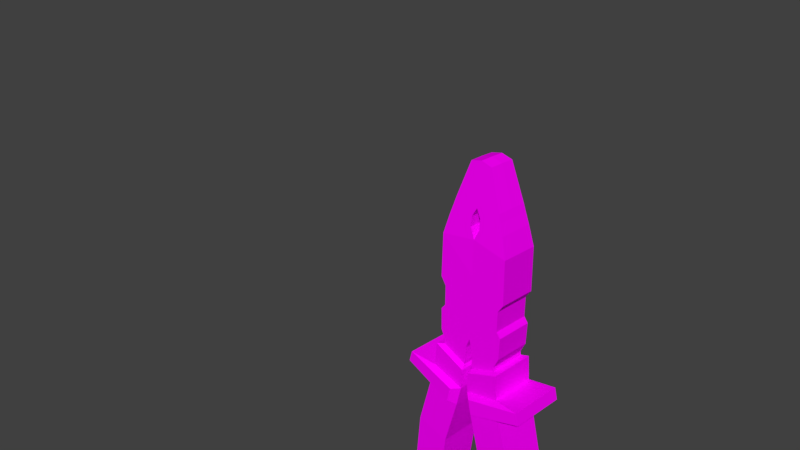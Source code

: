 # Source: Alicate.blend  (saved by Blender 2.79.0; exported with 4.5.12 LTS)
import bpy
from mathutils import Matrix  # noqa: F401  (used for matrix-valued properties, if any)

bpy.ops.wm.read_factory_settings(use_empty=True)
scene = bpy.context.scene
scene.name = 'Scene'

# ---- collections
col_collection_1 = bpy.data.collections.new('Collection 1'); scene.collection.children.link(col_collection_1)
col_collection_2 = bpy.data.collections.new('Collection 2'); scene.collection.children.link(col_collection_2)
col_collection_2.hide_render = True
col_collection_2.hide_viewport = True

# ---- images (referenced by path relative to the original .blend; pixels are not part of the script)
import os
ASSET_DIR = os.environ.get("B2B_ASSET_DIR", "")  # directory of the original .blend (textures are referenced by path, not embedded)
HERE = os.path.dirname(os.path.abspath(__file__))  # packed textures are extracted next to this script under _unpacked/

def load_image(name, relpath, width, height, colorspace="sRGB"):
    """Load a texture the original file referenced (path relative to the .blend, or extracted next to this script)."""
    p = next((c for c in (os.path.join(HERE, relpath), os.path.join(ASSET_DIR, relpath)) if relpath and os.path.exists(c)), "")
    if p:
        img = bpy.data.images.load(p, check_existing=True)
        img.name = name
    else:  # same state as the original file: an image datablock whose file is absent (Cycles renders it pink)
        img = bpy.data.images.new(name, width, height)
        img.source = "FILE"
        img.filepath = "//" + (relpath or name)
    img.colorspace_settings.name = colorspace
    return img
img_alicate_png = load_image('Alicate.png', 'Alicate.png', 1024, 1024, 'sRGB')

# ---- materials (node trees are filled in below, after node groups)
mat_material = bpy.data.materials.new('Material')
mat_material.alpha_threshold = 0.0
mat_material.roughness = 0.5
mat_material.line_color = (0.0, 0.0, 0.0, 1.0)

# ---- material node trees
mat_material.use_nodes = True; mat_material.node_tree.nodes.clear()
_N = mat_material.node_tree.nodes; _L = mat_material.node_tree.links
n0 = _N.new('ShaderNodeOutputMaterial'); n0.name = 'Material Output'; n0.location = (300, 300)
n1 = _N.new('ShaderNodeBsdfDiffuse'); n1.name = 'Diffuse BSDF'; n1.location = (10, 300)
n2 = _N.new('ShaderNodeTexImage'); n2.name = 'Image Texture'; n2.location = (-190, 355)
n2.width = 140
n2.image = img_alicate_png
n3 = _N.new('ShaderNodeMapping'); n3.name = 'Mapping'; n3.location = (-490, 384)
n4 = _N.new('ShaderNodeTexCoord'); n4.name = 'Texture Coordinate'; n4.location = (-690, 367)
_L.new(n1.outputs[0], n0.inputs[0])
_L.new(n2.outputs[0], n1.inputs[0])
_L.new(n3.outputs[0], n2.inputs[0])
_L.new(n4.outputs[2], n3.inputs[0])
n0.is_active_output = True

# ---- world
world_world = bpy.data.worlds.new('World'); scene.world = world_world
world_world.color = (0.05088, 0.05088, 0.05088)
world_world.use_sun_shadow = False
world_world.sun_shadow_jitter_overblur = 0.0
world_world.cycles.sampling_method = 'MANUAL'

# ---- cameras
cam_camera = bpy.data.cameras.new('Camera')
cam_camera.clip_end = 100.0
cam_camera.lens = 35.0
cam_camera.sensor_width = 32.0
cam_camera.sensor_height = 18.0
cam_camera.ortho_scale = 7.314
cam_camera.dof.focus_distance = 0.0

# ---- meshes
me_cube = bpy.data.meshes.new('Cube')
me_cube.from_pydata([(0.4577, -0.237, 0.3997), (0.4577, 0.0, 0.3997), (0.0, -0.237, 0.5811), (0.3899, 0.0, 0.2978), (0.3899, -0.237, 0.2978), (0.3899, 0.0, 0.04441), (0.3899, -0.237, 0.04441), (0.4435, 0.0, -0.02433), (0.4435, -0.237, -0.02434), (0.0, 0.0, -0.2389), (0.0, -0.237, -0.2389), (0.0, -0.237, 0.04441), (0.0, -0.237, 0.2978), (0.436, 0.0, -0.304), (0.436, -0.237, -0.304), (0.04566, 0.0, -0.3705), (0.04566, -0.237, -0.3705), (0.3722, -0.237, -0.4382), (0.3722, 0.0, -0.4382), (0.05456, 0.0, -0.5696), (0.05456, -0.237, -0.5696), (0.3807, -0.237, -0.4826), (0.3807, 0.0, -0.4826), (0.06307, 0.0, -0.6139), (0.06307, -0.237, -0.6139), (0.4549, -0.2916, -0.488), (0.4549, 0.0, -0.488), (0.04003, 0.0, -0.6596), (0.04003, -0.2916, -0.6596), (0.4821, -0.2916, -0.8023), (0.4821, 0.0, -0.8023), (0.04993, -0.2916, -0.9237), (0.5419, -0.2916, -1.076), (0.5419, 0.0, -1.076), (0.1081, 0.0, -1.191), (0.1081, -0.2916, -1.191), (0.7207, -0.2846, -1.742), (0.7207, 0.0, -1.742), (0.2827, 0.0, -1.841), (0.2827, -0.2846, -1.841), (0.799, -0.2675, -2.454), (0.799, 0.0, -2.454), (0.3553, 0.0, -2.477), (0.3553, -0.2675, -2.477), (0.7338, -0.2383, -3.268), (0.7338, 0.0, -3.268), (0.314, 0.0, -3.235), (0.314, -0.2383, -3.235), (0.7102, -0.2116, -3.806), (0.7102, 0.0, -3.806), (0.3083, 0.0, -3.806), (0.3083, -0.2116, -3.806), (0.7319, -0.1789, -4.299), (0.7319, 0.0, -4.299), (0.3817, 0.0, -4.334), (0.3817, -0.1789, -4.334), (0.6636, -0.1047, -4.446), (0.6636, 0.0, -4.446), (0.5229, 0.0, -4.46), (0.5229, -0.1047, -4.46), (0.4459, -0.237, 0.9509), (0.4459, 0.0, 0.9509), (0.0, 0.0, 1.029), (0.0, -0.2306, 1.029), (0.3768, -0.2168, 1.198), (0.3768, 0.0, 1.199), (0.06356, 0.0, 1.163), (0.06356, -0.2198, 1.162), (0.3326, -0.2059, 1.333), (0.3326, 0.0, 1.334), (0.05482, 0.0, 1.292), (0.05482, -0.2093, 1.29), (0.3032, -0.198, 1.429), (0.3032, 0.0, 1.431), (0.0, 0.0, 1.395), (0.0, -0.2009, 1.393), (0.1402, -0.1606, 1.888), (0.1402, 0.0, 1.892), (0.0, 0.0, 1.926), (0.0, -0.1578, 1.923), (0.8189, -0.3457, -0.7649), (0.8189, 0.0, -0.7649), (0.04993, 0.0, -0.9237), (0.1452, -0.3772, -0.9361), (0.8571, -0.3457, -0.9124), (0.8571, 0.0, -0.9124), (0.1885, -0.3772, -1.132)], [], [(4, 3, 1, 0), (3, 4, 6, 5), (8, 10, 16, 14), (5, 6, 8, 7), (6, 11, 10, 8), (2, 12, 4, 0), (6, 4, 12, 11), (7, 8, 14, 13), (10, 9, 15, 16), (20, 19, 23, 24), (14, 16, 20, 17), (13, 14, 17, 18), (16, 15, 19, 20), (21, 24, 28, 25), (17, 20, 24, 21), (18, 17, 21, 22), (28, 27, 82, 31), (22, 21, 25, 26), (24, 23, 27, 28), (35, 32, 84, 86), (25, 28, 31, 29), (26, 25, 29, 30), (32, 35, 39, 36), (31, 35, 86, 83), (31, 82, 34, 35), (39, 38, 42, 43), (33, 32, 36, 37), (35, 34, 38, 39), (40, 43, 47, 44), (36, 39, 43, 40), (37, 36, 40, 41), (44, 47, 51, 48), (41, 40, 44, 45), (43, 42, 46, 47), (51, 50, 54, 55), (45, 44, 48, 49), (47, 46, 50, 51), (52, 55, 59, 56), (48, 51, 55, 52), (49, 48, 52, 53), (57, 56, 59, 58), (53, 52, 56, 57), (55, 54, 58, 59), (63, 60, 64, 67), (2, 0, 60, 63), (66, 67, 71, 70), (62, 63, 67, 66), (60, 61, 65, 64), (71, 68, 72, 75), (64, 65, 69, 68), (67, 64, 68, 71), (70, 71, 75, 74), (68, 69, 73, 72), (78, 79, 76, 77), (72, 73, 77, 76), (75, 72, 76, 79), (1, 61, 60, 0), (80, 83, 86, 84), (81, 80, 84, 85), (32, 33, 85, 84), (29, 31, 83, 80), (30, 29, 80, 81)])
_uv = me_cube.uv_layers.new(name='UVMap')
_uv.uv.foreach_set('vector', [0.3795, 0.2756, 0.4583, 0.2756, 0.4583, 0.3163, 0.3795, 0.3163, 0.4583, 0.2756, 0.3795, 0.2756, 0.3795, 0.1913, 0.4583, 0.1913, 0.2637, 0.1982, 0.1011, 0.1841, 0.09763, 0.1375, 0.2284, 0.1125, 0.4583, 0.1913, 0.3795, 0.1913, 0.3795, 0.1623, 0.4583, 0.1623, 0.2552, 0.2257, 0.1345, 0.2717, 0.1011, 0.1841, 0.2637, 0.1982, 0.1978, 0.4379, 0.1644, 0.3502, 0.2851, 0.3042, 0.3181, 0.3277, 0.2552, 0.2257, 0.2851, 0.3042, 0.1644, 0.3502, 0.1345, 0.2717, 0.4583, 0.1623, 0.3795, 0.1623, 0.3795, 0.06925, 0.4583, 0.06925, 0.1011, 0.1841, 0.02535, 0.1938, 0.01904, 0.1502, 0.09763, 0.1375, 0.08295, 0.07263, 0.007284, 0.08563, 0.004805, 0.07118, 0.08065, 0.05817, 0.2284, 0.1125, 0.09763, 0.1375, 0.08295, 0.07263, 0.1942, 0.07928, 0.4583, 0.06925, 0.3795, 0.06925, 0.3795, 0.01982, 0.4583, 0.01982, 0.09763, 0.1375, 0.01904, 0.1502, 0.007284, 0.08563, 0.08295, 0.07263, 0.9261, 0.247, 0.9172, 0.3137, 0.9037, 0.3196, 0.9154, 0.2324, 0.1942, 0.07928, 0.08295, 0.07263, 0.08065, 0.05817, 0.1921, 0.06447, 0.4583, 0.01982, 0.3795, 0.01982, 0.3795, 0.004805, 0.4583, 0.004805, 0.6599, 0.004805, 0.7327, 0.006788, 0.7309, 0.0728, 0.6581, 0.07081, 0.9726, 0.247, 0.9261, 0.247, 0.9154, 0.2324, 0.9726, 0.2324, 0.9172, 0.3137, 0.9609, 0.3292, 0.9576, 0.3387, 0.9037, 0.3196, 0.7503, 0.04603, 0.838, 0.05243, 0.9048, 0.07434, 0.7671, 0.06554, 0.9154, 0.2324, 0.8315, 0.2059, 0.829, 0.1542, 0.9154, 0.1706, 0.9726, 0.2324, 0.9154, 0.2324, 0.9154, 0.1706, 0.9726, 0.1706, 0.5432, 0.136, 0.6562, 0.1392, 0.6531, 0.3108, 0.5395, 0.308, 0.7444, 0.112, 0.7423, 0.05845, 0.7671, 0.06554, 0.7685, 0.1048, 0.6581, 0.07081, 0.7309, 0.0728, 0.729, 0.1412, 0.6562, 0.1392, 0.6531, 0.3108, 0.7251, 0.3114, 0.7254, 0.4737, 0.6573, 0.4754, 0.4679, 0.1357, 0.5432, 0.136, 0.5395, 0.308, 0.4684, 0.3111, 0.6562, 0.1392, 0.729, 0.1412, 0.7251, 0.3114, 0.6531, 0.3108, 0.548, 0.4805, 0.6573, 0.4754, 0.674, 0.6644, 0.5721, 0.6779, 0.5395, 0.308, 0.6531, 0.3108, 0.6573, 0.4754, 0.548, 0.4805, 0.4684, 0.3111, 0.5395, 0.308, 0.548, 0.4805, 0.4832, 0.4883, 0.5721, 0.6779, 0.674, 0.6644, 0.682, 0.7997, 0.5889, 0.8087, 0.4832, 0.4883, 0.548, 0.4805, 0.5721, 0.6779, 0.5142, 0.6873, 0.6573, 0.4754, 0.7254, 0.4737, 0.7327, 0.6632, 0.674, 0.6644, 0.682, 0.7997, 0.7319, 0.8019, 0.7214, 0.9279, 0.6791, 0.9243, 0.5142, 0.6873, 0.5721, 0.6779, 0.5889, 0.8087, 0.5369, 0.8188, 0.674, 0.6644, 0.7327, 0.6632, 0.7319, 0.8019, 0.682, 0.7997, 0.5994, 0.9153, 0.6791, 0.9243, 0.6403, 0.9607, 0.6059, 0.9527, 0.5889, 0.8087, 0.682, 0.7997, 0.6791, 0.9243, 0.5994, 0.9153, 0.5369, 0.8188, 0.5889, 0.8087, 0.5994, 0.9153, 0.5643, 0.9314, 0.5839, 0.9654, 0.6059, 0.9527, 0.6231, 0.9825, 0.601, 0.9952, 0.5643, 0.9314, 0.5994, 0.9153, 0.6059, 0.9527, 0.5839, 0.9654, 0.6791, 0.9243, 0.7214, 0.9279, 0.7176, 0.9725, 0.6929, 0.9704, 0.2506, 0.5765, 0.3795, 0.4997, 0.3866, 0.5843, 0.2862, 0.6103, 0.1978, 0.4379, 0.3181, 0.3277, 0.3795, 0.4997, 0.2506, 0.5765, 0.9444, 0.5638, 0.7518, 0.5644, 0.761, 0.4515, 0.9444, 0.4505, 0.9444, 0.6934, 0.7423, 0.6936, 0.7518, 0.5644, 0.9444, 0.5638, 0.3795, 0.4997, 0.4583, 0.4997, 0.458, 0.5853, 0.3866, 0.5843, 0.2989, 0.651, 0.3894, 0.6308, 0.3917, 0.6641, 0.2944, 0.6894, 0.3866, 0.5843, 0.458, 0.5853, 0.4574, 0.6322, 0.3894, 0.6308, 0.2862, 0.6103, 0.3866, 0.5843, 0.3894, 0.6308, 0.2989, 0.651, 0.9444, 0.4505, 0.761, 0.4515, 0.7683, 0.3495, 0.9443, 0.3483, 0.3894, 0.6308, 0.4574, 0.6322, 0.4568, 0.6659, 0.3917, 0.6641, 0.4498, 0.8748, 0.3977, 0.8722, 0.3989, 0.8246, 0.4519, 0.8272, 0.3917, 0.6641, 0.4568, 0.6659, 0.4519, 0.8272, 0.3989, 0.8246, 0.2944, 0.6894, 0.3917, 0.6641, 0.3989, 0.8246, 0.3601, 0.8525, 0.4583, 0.3163, 0.4583, 0.4997, 0.3795, 0.4997, 0.3795, 0.3163, 0.9048, 0.1042, 0.7685, 0.1048, 0.7671, 0.06554, 0.9048, 0.07434, 0.9726, 0.1042, 0.9048, 0.1042, 0.9048, 0.07434, 0.9726, 0.07434, 0.9154, 0.004805, 0.9726, 0.004805, 0.9726, 0.07434, 0.9048, 0.07434, 0.8397, 0.1208, 0.7518, 0.1236, 0.7685, 0.1048, 0.9048, 0.1042, 0.9726, 0.1706, 0.9154, 0.1706, 0.9048, 0.1042, 0.9726, 0.1042])
me_cube.materials.append(mat_material)
me_cube.use_remesh_preserve_volume = False
me_cube.use_remesh_preserve_attributes = False
me_cube.use_mirror_vertex_groups = False
me_cube.update()
me_cube_001 = bpy.data.meshes.new('Cube.001')
me_cube_001.from_pydata([(0.4577, -0.237, 0.4006), (0.4577, 0.0, 0.4006), (0.0, -0.237, 0.582), (0.3899, 0.0, 0.2987), (0.3899, -0.237, 0.2987), (0.3899, 0.0, 0.04533), (0.3899, -0.237, 0.04533), (0.4435, 0.0, -0.02342), (0.4435, -0.237, -0.02342), (0.0, 0.0, -0.238), (0.0, -0.237, -0.238), (0.0, -0.237, 0.04533), (0.0, -0.237, 0.2987), (0.436, 0.0, -0.3031), (0.436, -0.237, -0.3031), (0.04566, 0.0, -0.3696), (0.04566, -0.237, -0.3696), (0.3722, -0.237, -0.4373), (0.3722, 0.0, -0.4373), (0.05456, 0.0, -0.5687), (0.05456, -0.237, -0.5687), (0.3807, -0.237, -0.4816), (0.3807, 0.0, -0.4816), (0.06307, 0.0, -0.613), (0.06307, -0.237, -0.613), (0.4549, -0.2916, -0.4871), (0.4549, 0.0, -0.4871), (0.04003, 0.0, -0.6587), (0.04003, -0.2916, -0.6587), (0.4821, -0.2916, -0.8014), (0.4821, 0.0, -0.8014), (0.04993, 0.0, -0.9228), (0.04993, -0.2916, -0.9228), (0.5419, -0.2916, -1.075), (0.5419, 0.0, -1.075), (0.1081, 0.0, -1.19), (0.1081, -0.2916, -1.19), (0.7207, -0.2846, -1.741), (0.7207, 0.0, -1.741), (0.2827, 0.0, -1.84), (0.2827, -0.2846, -1.84), (0.799, -0.2675, -2.453), (0.799, 0.0, -2.453), (0.3553, 0.0, -2.476), (0.3553, -0.2675, -2.476), (0.7338, -0.2383, -3.267), (0.7338, 0.0, -3.267), (0.314, 0.0, -3.234), (0.314, -0.2383, -3.234), (0.7102, -0.2116, -3.805), (0.7102, 0.0, -3.805), (0.3083, 0.0, -3.805), (0.3083, -0.2116, -3.805), (0.7319, -0.1789, -4.298), (0.7319, 0.0, -4.298), (0.3817, 0.0, -4.333), (0.3817, -0.1789, -4.333), (0.6636, -0.1047, -4.445), (0.6636, 0.0, -4.445), (0.5229, 0.0, -4.459), (0.5229, -0.1047, -4.459), (0.4459, -0.237, 0.9518), (0.4459, 0.0, 0.9518), (0.0, 0.0, 1.03), (0.0, -0.2306, 1.03), (0.3768, -0.2168, 1.199), (0.3768, 0.0, 1.2), (0.06356, 0.0, 1.164), (0.06356, -0.2198, 1.163), (0.3326, -0.2059, 1.334), (0.3326, 0.0, 1.335), (0.05482, 0.0, 1.293), (0.05482, -0.2093, 1.291), (0.3032, -0.198, 1.43), (0.3032, 0.0, 1.432), (0.0, 0.0, 1.396), (0.0, -0.2009, 1.394), (0.1402, -0.1606, 1.889), (0.1402, 0.0, 1.892), (0.0, 0.0, 1.927), (0.0, -0.1578, 1.924), (0.8189, -0.2787, -0.764), (0.8587, 0.0, -0.764), (0.04993, 0.0, -0.9228), (0.1452, -0.3772, -0.9352), (0.8571, -0.2787, -0.9115), (0.8968, 0.0, -0.9115), (0.1081, 0.0, -1.19), (0.1885, -0.3772, -1.131), (0.1169, -0.2913, -1.223), (0.5509, -0.2913, -1.108), (0.5509, 0.0, -1.108), (0.1169, 0.0, -1.223), (0.04954, 0.0, -0.9124), (0.04954, -0.2916, -0.9124), (0.481, 0.0, -0.7889), (0.481, -0.2916, -0.7889), (0.3899, -0.2105, 0.2987), (0.3899, -0.2105, 0.04533), (0.0, -0.2105, -0.238), (0.4577, -0.2105, 0.4006), (0.4435, -0.2105, -0.02342), (0.436, -0.2105, -0.3031), (0.04566, -0.2105, -0.3696), (0.3722, -0.2105, -0.4373), (0.05456, -0.2105, -0.5687), (0.3807, -0.2105, -0.4816), (0.06307, -0.2105, -0.613), (0.4549, -0.259, -0.4871), (0.04003, -0.259, -0.6587), (0.4821, -0.259, -0.8014), (0.04993, -0.259, -0.9228), (0.5419, -0.259, -1.075), (0.1081, -0.259, -1.19), (0.06203, 0.0, -0.6076), (0.06486, -0.237, -0.5545), (0.3754, -0.2105, -0.4306), (0.05412, -0.2105, -0.5588), (0.3754, -0.237, -0.4306), (0.05412, -0.237, -0.5588), (0.05412, 0.0, -0.5588), (0.3754, 0.0, -0.4306), (0.05458, -0.2916, -0.6699), (0.4566, -0.259, -0.5071), (0.04066, -0.259, -0.6755), (0.4566, 0.0, -0.5071), (0.4459, -0.2105, 0.9518), (0.3768, -0.1926, 1.199), (0.3326, -0.1829, 1.334), (0.3032, -0.1759, 1.43), (0.1402, -0.1427, 1.89), (0.0, -0.1402, 1.924), (0.8189, -0.2401, -0.764), (0.8571, -0.2401, -0.9115), (0.04066, 0.0, -0.6755), (0.04066, -0.2916, -0.6755), (0.481, -0.259, -0.7889), (0.04954, -0.259, -0.9124), (0.146, 0.0, 1.876), (0.0, -0.1593, 1.905), (0.146, -0.1619, 1.873), (0.146, -0.1438, 1.873), (0.4422, -0.2359, 0.9652), (0.003457, -0.23, 1.037), (0.003457, 0.0, 1.037), (0.4422, 0.0, 0.9653), (0.4422, -0.2095, 0.9652), (0.305, -0.1985, 1.424), (0.003361, -0.2015, 1.388), (0.003361, 0.0, 1.389), (0.305, 0.0, 1.426), (0.305, -0.1763, 1.425), (0.05529, -0.2099, 1.285), (0.05529, 0.0, 1.286), (0.335, 0.0, 1.328), (0.335, -0.2065, 1.326), (0.335, -0.1834, 1.327), (0.06328, 0.0, 1.168), (0.3753, -0.2165, 1.203), (0.06328, -0.2194, 1.167), (0.3753, 0.0, 1.204), (0.3753, -0.1923, 1.204), (0.01531, -0.237, 0.576), (0.01483, -0.237, -0.2308), (0.01304, -0.237, 0.04533), (0.01304, -0.237, 0.2987), (0.05872, -0.237, -0.3674), (0.06518, -0.237, -0.5643), (0.07369, -0.237, -0.6086), (0.05391, -0.2916, -0.6529), (0.06438, -0.2916, -0.9188), (0.1226, -0.2916, -1.186), (0.07266, -0.237, -0.6032), (0.06203, -0.2105, -0.6076), (0.3797, -0.2105, -0.4763), (0.3797, -0.237, -0.4763), (0.3797, 0.0, -0.4763), (0.01491, -0.2308, 1.027), (0.07403, -0.2197, 1.164), (0.06412, -0.2092, 1.293), (0.01014, -0.2008, 1.395), (0.004689, 0.0, 1.926), (0.004689, -0.1579, 1.923), (0.1677, -0.3761, -0.9294), (0.2109, -0.3761, -1.124), (0.4566, -0.2916, -0.5071), (0.06397, -0.2916, -0.9082), (0.004689, -0.1403, 1.923), (0.06203, -0.237, -0.6076), (0.004883, -0.1594, 1.904), (0.01813, -0.2302, 1.035), (0.01345, -0.2014, 1.389), (0.06464, -0.2097, 1.286), (0.07371, -0.2193, 1.168), (0.3899, 0.0, 0.288), (0.3899, -0.237, 0.288), (0.0, -0.237, 0.288), (0.3899, -0.2105, 0.288), (0.01304, -0.237, 0.288), (0.3899, 0.0, 0.0596), (0.3899, -0.2105, 0.0596), (0.01304, -0.237, 0.0596), (0.3899, -0.237, 0.0596), (0.0, -0.237, 0.0596), (0.4573, 0.0, 0.4222), (0.4573, -0.237, 0.4222), (0.0, -0.2367, 0.5996), (0.4573, -0.2105, 0.4222), (0.01529, -0.2367, 0.5936), (0.4461, 0.0, 0.9432), (0.0, -0.2307, 1.023), (0.01492, -0.2309, 1.02), (0.4461, -0.237, 0.9432), (0.4461, -0.2105, 0.9432), (0.2906, 0.0, 1.468), (0.2906, -0.1951, 1.466), (0.0, -0.1976, 1.435), (0.2906, -0.1733, 1.466), (0.009718, -0.1975, 1.436), (0.44, 0.0, -0.01896), (0.44, -0.237, -0.01896), (0.0, -0.237, -0.2196), (0.44, -0.2105, -0.01896), (0.01472, -0.237, -0.2129), (0.004952, -0.237, -0.2523), (0.4427, -0.237, -0.05375), (0.4427, 0.0, -0.05375), (0.004952, 0.0, -0.2523), (0.004952, -0.2105, -0.2523), (0.4427, -0.2105, -0.05375), (0.01959, -0.237, -0.2456), (0.04632, 0.0, -0.3845), (0.4313, -0.237, -0.3131), (0.4313, 0.0, -0.3131), (0.0592, -0.237, -0.3821), (0.4313, -0.2105, -0.3131), (0.04632, -0.2105, -0.3845), (0.04632, -0.237, -0.3845), (0.07903, 0.0, -1.057), (0.07903, -0.2916, -1.057), (0.8778, 0.0, -0.8377), (0.07903, 0.0, -1.057), (0.1669, -0.3772, -1.033), (0.838, -0.2787, -0.8377), (0.838, -0.2401, -0.8377), (0.07903, -0.259, -1.057), (0.1893, -0.3761, -1.026)], [], [(97, 3, 1, 100), (200, 202, 6, 98), (230, 224, 16, 166), (222, 220, 8, 101), (223, 221, 10, 163), (162, 165, 4, 0), (198, 165, 12, 196), (229, 225, 14, 102), (228, 227, 15, 103), (173, 114, 23, 107), (115, 119, 20, 167), (116, 118, 17, 104), (117, 120, 19, 105), (168, 24, 28, 169), (172, 188, 24, 168), (174, 175, 21, 106), (137, 93, 31, 111), (106, 21, 25, 108), (107, 23, 27, 109), (171, 33, 85, 184), (186, 94, 32, 170), (136, 96, 29, 110), (56, 55, 59, 60), (239, 36, 88, 242), (245, 238, 35, 113), (58, 57, 60, 59), (40, 39, 43, 44), (91, 90, 37, 38), (90, 89, 40, 37), (41, 44, 48, 45), (89, 92, 39, 40), (37, 40, 44, 41), (38, 37, 41, 42), (42, 41, 45, 46), (44, 43, 47, 48), (52, 51, 55, 56), (46, 45, 49, 50), (45, 48, 52, 49), (53, 56, 60, 57), (48, 47, 51, 52), (49, 52, 56, 53), (50, 49, 53, 54), (54, 53, 57, 58), (190, 142, 65, 178), (211, 212, 61, 177), (153, 152, 72, 71), (144, 143, 68, 67), (146, 145, 66, 127), (191, 147, 73, 180), (156, 154, 70, 128), (192, 155, 69, 179), (149, 148, 76, 75), (151, 150, 74, 129), (187, 182, 77, 130), (141, 138, 78, 130), (189, 140, 77, 182), (213, 126, 61, 212), (246, 242, 88, 184), (244, 243, 85, 133), (112, 34, 86, 133), (238, 31, 83, 241), (170, 32, 84, 183), (110, 29, 81, 132), (113, 35, 92, 89), (112, 33, 90), (171, 36, 89), (123, 185, 96, 136), (122, 135, 94, 186), (124, 134, 93, 137), (135, 124, 137, 94), (125, 123, 136, 95), (34, 112, 90, 91), (36, 113, 89), (30, 110, 132, 82), (33, 112, 133, 85), (240, 244, 133, 86), (209, 62, 126, 213), (140, 141, 130, 77), (181, 187, 130, 78), (147, 151, 129, 73), (155, 156, 128, 69), (142, 146, 127, 65), (20, 105, 173, 188), (17, 167, 172, 175), (26, 108, 123, 125), (234, 237, 119, 115), (235, 232, 118, 116), (236, 231, 120, 117), (237, 236, 117, 119), (233, 235, 116, 121), (232, 234, 115, 118), (108, 25, 185, 123), (169, 28, 135, 122), (109, 27, 134, 124), (28, 109, 124, 135), (239, 245, 113, 36), (95, 136, 110, 30), (24, 107, 109, 28), (22, 106, 108, 26), (94, 137, 111, 32), (176, 174, 106, 22), (119, 117, 105, 20), (121, 116, 104, 18), (188, 173, 107, 24), (224, 228, 103, 16), (226, 229, 102, 13), (219, 222, 101, 7), (199, 200, 98, 5), (4, 97, 100, 0), (215, 217, 141, 140), (218, 215, 140, 189), (217, 214, 138, 141), (61, 126, 146, 142), (126, 62, 145, 146), (63, 64, 143, 144), (177, 61, 142, 190), (69, 128, 151, 147), (128, 70, 150, 151), (71, 72, 148, 149), (179, 69, 147, 191), (158, 161, 156, 155), (193, 158, 155, 192), (161, 160, 154, 156), (157, 159, 152, 153), (67, 68, 159, 157), (127, 66, 160, 161), (178, 65, 158, 193), (65, 127, 161, 158), (68, 178, 193, 159), (159, 193, 192, 152), (72, 179, 191, 148), (64, 177, 190, 143), (216, 218, 189, 139), (79, 131, 187, 181), (185, 122, 186, 96), (33, 171, 89, 90), (29, 170, 183, 81), (243, 246, 184, 85), (139, 189, 182, 80), (131, 80, 182, 187), (152, 192, 179, 72), (148, 191, 180, 76), (210, 211, 177, 64), (143, 190, 178, 68), (105, 19, 114, 173), (167, 20, 188, 172), (104, 17, 175, 174), (18, 104, 174, 176), (96, 186, 170, 29), (36, 171, 184, 88), (175, 172, 168, 21), (21, 168, 169, 25), (118, 115, 167, 17), (195, 4, 165, 198), (2, 12, 165, 162), (220, 223, 163, 8), (225, 230, 166, 14), (202, 195, 198, 201), (3, 97, 197, 194), (201, 198, 196, 203), (97, 4, 195, 197), (164, 201, 203, 11), (6, 202, 201, 164), (194, 197, 200, 199), (197, 195, 202, 200), (2, 162, 208, 206), (1, 204, 207, 100), (100, 207, 205, 0), (162, 0, 205, 208), (25, 169, 122, 185), (206, 208, 211, 210), (204, 209, 213, 207), (207, 213, 212, 205), (208, 205, 212, 211), (76, 180, 218, 216), (129, 74, 214, 217), (180, 73, 215, 218), (73, 129, 217, 215), (6, 164, 223, 220), (5, 98, 222, 219), (164, 11, 221, 223), (98, 6, 220, 222), (8, 163, 230, 225), (7, 101, 229, 226), (10, 99, 228, 224), (99, 9, 227, 228), (101, 8, 225, 229), (163, 10, 224, 230), (14, 166, 234, 232), (13, 102, 235, 233), (16, 103, 236, 237), (103, 15, 231, 236), (102, 14, 232, 235), (166, 16, 237, 234), (81, 183, 246, 243), (32, 111, 245, 239), (82, 132, 244, 240), (35, 238, 241, 87), (132, 81, 243, 244), (183, 84, 242, 246), (111, 31, 238, 245), (32, 239, 242, 84)])
me_cube_001.polygons.foreach_set('use_smooth', [True] * 202)
_uv = me_cube_001.uv_layers.new(name='UVMap')
_uv.uv.foreach_set('vector', [0.6237, 0.3547, 0.646, 0.3584, 0.6422, 0.3815, 0.6198, 0.3778, 0.6297, 0.3188, 0.6073, 0.3151, 0.6093, 0.3031, 0.6317, 0.3069, 0.4952, 0.2646, 0.4533, 0.2592, 0.4545, 0.2458, 0.4928, 0.2449, 0.6331, 0.2986, 0.6107, 0.2949, 0.6121, 0.2867, 0.6344, 0.2904, 0.4983, 0.3012, 0.4574, 0.299, 0.4521, 0.2726, 0.4975, 0.2843, 0.5222, 0.4002, 0.5086, 0.3655, 0.5451, 0.3582, 0.5615, 0.3747, 0.5039, 0.3418, 0.5086, 0.3655, 0.4722, 0.3728, 0.4675, 0.3492, 0.6389, 0.264, 0.6165, 0.2603, 0.6209, 0.2339, 0.6433, 0.2376, 0.4309, 0.2587, 0.4084, 0.2582, 0.4087, 0.2456, 0.4316, 0.2457, 0.4303, 0.2035, 0.4082, 0.2036, 0.4082, 0.1994, 0.4303, 0.1993, 0.4882, 0.2298, 0.4534, 0.2267, 0.4524, 0.2076, 0.4836, 0.2148, 0.6456, 0.2236, 0.6233, 0.2198, 0.6256, 0.2058, 0.648, 0.2096, 0.431, 0.2267, 0.4085, 0.2267, 0.4082, 0.2078, 0.4303, 0.2077, 0.1764, 0.9425, 0.172, 0.9753, 0.1588, 0.9811, 0.1645, 0.9382, 0.4837, 0.2105, 0.4524, 0.2034, 0.4524, 0.1992, 0.4837, 0.2063, 0.6487, 0.2053, 0.6263, 0.2016, 0.627, 0.1973, 0.6494, 0.201, 0.299, 0.7736, 0.2713, 0.7736, 0.2713, 0.7484, 0.299, 0.7484, 0.2036, 0.9097, 0.1808, 0.9097, 0.1703, 0.8954, 0.1984, 0.8954, 0.1935, 0.983, 0.215, 0.9906, 0.2117, 0.9999, 0.1853, 0.9905, 0.05103, 0.7154, 0.09415, 0.7185, 0.1599, 0.74, 0.09216, 0.7357, 0.1284, 0.8545, 0.08658, 0.844, 0.08533, 0.8185, 0.1278, 0.8266, 0.1984, 0.865, 0.1703, 0.865, 0.1703, 0.8346, 0.1984, 0.8346, 0.3053, 0.09181, 0.2713, 0.09181, 0.2713, 0.05584, 0.2912, 0.05584, 0.001112, 0.7508, 0.0001101, 0.7244, 0.02447, 0.7314, 0.02515, 0.7507, 0.299, 0.7224, 0.2713, 0.7224, 0.2713, 0.6963, 0.299, 0.6963, 0.214, 0.02459, 0.1958, 0.03057, 0.1878, 0.006085, 0.2059, 0.0001101, 0.3254, 0.5683, 0.2713, 0.5683, 0.2713, 0.4465, 0.3222, 0.4465, 0.2264, 0.6052, 0.1709, 0.6052, 0.1716, 0.5388, 0.2264, 0.5388, 0.1709, 0.6052, 0.08451, 0.6062, 0.08521, 0.5414, 0.1716, 0.5388, 0.1749, 0.4009, 0.09055, 0.3866, 0.09949, 0.2406, 0.1805, 0.2435, 0.2987, 0.6323, 0.2713, 0.6323, 0.2713, 0.5683, 0.3254, 0.5683, 0.1716, 0.5388, 0.08597, 0.5271, 0.08941, 0.4038, 0.1749, 0.4009, 0.2264, 0.5388, 0.1716, 0.5388, 0.1749, 0.4009, 0.2264, 0.4009, 0.2264, 0.4009, 0.1749, 0.4009, 0.1805, 0.2435, 0.2264, 0.2435, 0.3222, 0.4465, 0.2713, 0.4465, 0.2713, 0.3021, 0.3166, 0.3021, 0.3115, 0.1933, 0.2713, 0.1933, 0.2713, 0.09181, 0.3053, 0.09181, 0.2264, 0.2435, 0.1805, 0.2435, 0.1857, 0.1399, 0.2264, 0.1399, 0.1805, 0.2435, 0.09945, 0.2424, 0.1086, 0.1326, 0.1857, 0.1399, 0.1949, 0.05907, 0.1379, 0.04018, 0.1719, 0.01946, 0.1958, 0.03057, 0.3166, 0.3021, 0.2713, 0.3021, 0.2713, 0.1933, 0.3115, 0.1933, 0.1857, 0.1399, 0.1148, 0.1321, 0.1379, 0.04018, 0.1949, 0.05907, 0.2264, 0.1399, 0.1857, 0.1399, 0.1949, 0.05907, 0.2232, 0.05258, 0.2232, 0.05258, 0.1949, 0.05907, 0.1958, 0.03057, 0.214, 0.02459, 0.5431, 0.5116, 0.578, 0.5024, 0.576, 0.5268, 0.5463, 0.5294, 0.5354, 0.4704, 0.5754, 0.4522, 0.58, 0.4781, 0.5398, 0.4938, 0.4014, 0.5554, 0.4423, 0.5556, 0.4411, 0.5679, 0.4013, 0.5677, 0.4017, 0.529, 0.4446, 0.5293, 0.4434, 0.5434, 0.4015, 0.5431, 0.5993, 0.5062, 0.6206, 0.5099, 0.6164, 0.5341, 0.5962, 0.5305, 0.5445, 0.565, 0.5722, 0.563, 0.5713, 0.5725, 0.5425, 0.5751, 0.5943, 0.5438, 0.614, 0.5474, 0.6116, 0.5607, 0.5924, 0.5571, 0.5464, 0.5421, 0.5746, 0.5401, 0.5732, 0.5534, 0.5466, 0.5549, 0.4012, 0.5788, 0.4402, 0.5789, 0.4393, 0.59, 0.4011, 0.5899, 0.5911, 0.5666, 0.6099, 0.5702, 0.6081, 0.5797, 0.5897, 0.5761, 0.5723, 0.681, 0.5576, 0.6777, 0.5602, 0.6643, 0.5751, 0.6675, 0.5824, 0.6218, 0.599, 0.6253, 0.59, 0.6708, 0.5751, 0.6675, 0.5452, 0.6227, 0.5657, 0.6184, 0.5602, 0.6643, 0.5478, 0.6704, 0.6067, 0.4558, 0.6024, 0.4818, 0.58, 0.4781, 0.5844, 0.4521, 0.0925, 0.7527, 0.02515, 0.7507, 0.02447, 0.7314, 0.09216, 0.7357, 0.1931, 0.7547, 0.1599, 0.7547, 0.1599, 0.74, 0.1931, 0.74, 0.1984, 0.6717, 0.2264, 0.6717, 0.2264, 0.74, 0.1931, 0.74, 0.2713, 0.7224, 0.2713, 0.7484, 0.2704, 0.7484, 0.2704, 0.7224, 0.05261, 0.7871, 0.009402, 0.7885, 0.02584, 0.77, 0.09285, 0.7697, 0.1984, 0.8346, 0.1703, 0.8346, 0.1599, 0.7694, 0.1931, 0.7694, 0.299, 0.6963, 0.2713, 0.6963, 0.2713, 0.6323, 0.2987, 0.6323, 0.1984, 0.6717, 0.1703, 0.6717, 0.1987, 0.6052, 0.127, 0.6713, 0.08382, 0.6709, 0.1277, 0.6057, 0.1984, 0.8802, 0.1703, 0.8802, 0.1703, 0.865, 0.1984, 0.865, 0.1287, 0.8684, 0.0872, 0.8567, 0.08658, 0.844, 0.1284, 0.8545, 0.299, 0.7862, 0.2713, 0.7862, 0.2713, 0.7736, 0.299, 0.7736, 0.3268, 0.7862, 0.299, 0.7862, 0.299, 0.7736, 0.3268, 0.7736, 0.2264, 0.8802, 0.1984, 0.8802, 0.1984, 0.865, 0.2264, 0.865, 0.2264, 0.6717, 0.1984, 0.6717, 0.1987, 0.6052, 0.2264, 0.6052, 0.3268, 0.6963, 0.299, 0.6963, 0.3261, 0.6323, 0.2264, 0.8346, 0.1984, 0.8346, 0.1931, 0.7694, 0.2264, 0.7694, 0.1703, 0.6717, 0.1984, 0.6717, 0.1931, 0.74, 0.1599, 0.74, 0.2264, 0.7547, 0.1931, 0.7547, 0.1931, 0.74, 0.2264, 0.74, 0.6291, 0.4596, 0.6247, 0.4856, 0.6024, 0.4818, 0.6067, 0.4558, 0.5657, 0.6184, 0.5824, 0.6218, 0.5751, 0.6675, 0.5602, 0.6643, 0.5871, 0.6842, 0.5723, 0.681, 0.5751, 0.6675, 0.59, 0.6708, 0.5722, 0.563, 0.5911, 0.5666, 0.5897, 0.5761, 0.5713, 0.5725, 0.5746, 0.5401, 0.5943, 0.5438, 0.5924, 0.5571, 0.5732, 0.5534, 0.578, 0.5024, 0.5993, 0.5062, 0.5962, 0.5305, 0.576, 0.5268, 0.4524, 0.2076, 0.4303, 0.2077, 0.4303, 0.2035, 0.4524, 0.2034, 0.5149, 0.222, 0.4836, 0.2148, 0.4837, 0.2105, 0.515, 0.2177, 0.2264, 0.8954, 0.1984, 0.8954, 0.1984, 0.8802, 0.2264, 0.8802, 0.4905, 0.2374, 0.454, 0.2362, 0.4534, 0.2267, 0.4882, 0.2298, 0.6445, 0.2306, 0.6221, 0.2269, 0.6233, 0.2198, 0.6456, 0.2236, 0.4313, 0.2362, 0.4086, 0.2361, 0.4085, 0.2267, 0.431, 0.2267, 0.454, 0.2362, 0.4313, 0.2362, 0.431, 0.2267, 0.4534, 0.2267, 0.6668, 0.2343, 0.6445, 0.2306, 0.6456, 0.2236, 0.668, 0.2273, 0.527, 0.2385, 0.4905, 0.2374, 0.4882, 0.2298, 0.523, 0.233, 0.1984, 0.8954, 0.1703, 0.8954, 0.1703, 0.8802, 0.1984, 0.8802, 0.129, 0.8824, 0.08782, 0.8694, 0.0872, 0.8567, 0.1287, 0.8684, 0.299, 0.7987, 0.2713, 0.7987, 0.2713, 0.7862, 0.299, 0.7862, 0.3268, 0.7987, 0.299, 0.7987, 0.299, 0.7862, 0.3268, 0.7862, 0.3268, 0.7224, 0.299, 0.7224, 0.299, 0.6963, 0.3268, 0.6963, 0.2264, 0.865, 0.1984, 0.865, 0.1984, 0.8346, 0.2264, 0.8346, 0.172, 0.9753, 0.1935, 0.983, 0.1853, 0.9905, 0.1588, 0.9811, 0.2264, 0.9097, 0.2036, 0.9097, 0.1984, 0.8954, 0.2264, 0.8954, 0.3268, 0.7736, 0.299, 0.7736, 0.299, 0.7484, 0.3268, 0.7484, 0.6711, 0.2091, 0.6487, 0.2053, 0.6494, 0.201, 0.6718, 0.2048, 0.4534, 0.2267, 0.431, 0.2267, 0.4303, 0.2077, 0.4524, 0.2076, 0.668, 0.2273, 0.6456, 0.2236, 0.648, 0.2096, 0.6703, 0.2133, 0.4524, 0.2034, 0.4303, 0.2035, 0.4303, 0.1993, 0.4524, 0.1992, 0.4533, 0.2592, 0.4309, 0.2587, 0.4316, 0.2457, 0.4545, 0.2458, 0.6612, 0.2678, 0.6389, 0.264, 0.6433, 0.2376, 0.6656, 0.2414, 0.6554, 0.3024, 0.6331, 0.2986, 0.6344, 0.2904, 0.6568, 0.2942, 0.652, 0.3226, 0.6297, 0.3188, 0.6317, 0.3069, 0.654, 0.3106, 0.6013, 0.3509, 0.6237, 0.3547, 0.6198, 0.3778, 0.5974, 0.374, 0.5685, 0.5955, 0.586, 0.599, 0.5824, 0.6218, 0.5657, 0.6184, 0.5439, 0.5989, 0.5685, 0.5955, 0.5657, 0.6184, 0.5452, 0.6227, 0.586, 0.599, 0.6036, 0.6025, 0.599, 0.6253, 0.5824, 0.6218, 0.58, 0.4781, 0.6024, 0.4818, 0.5993, 0.5062, 0.578, 0.5024, 0.6024, 0.4818, 0.6247, 0.4856, 0.6206, 0.5099, 0.5993, 0.5062, 0.4018, 0.5149, 0.4457, 0.5153, 0.4446, 0.5293, 0.4017, 0.529, 0.5398, 0.4938, 0.58, 0.4781, 0.578, 0.5024, 0.5431, 0.5116, 0.5732, 0.5534, 0.5924, 0.5571, 0.5911, 0.5666, 0.5722, 0.563, 0.5924, 0.5571, 0.6116, 0.5607, 0.6099, 0.5702, 0.5911, 0.5666, 0.4013, 0.5677, 0.4411, 0.5679, 0.4402, 0.5789, 0.4012, 0.5788, 0.5466, 0.5549, 0.5732, 0.5534, 0.5722, 0.563, 0.5445, 0.565, 0.5753, 0.5334, 0.5953, 0.5371, 0.5943, 0.5438, 0.5746, 0.5401, 0.5464, 0.5357, 0.5753, 0.5334, 0.5746, 0.5401, 0.5464, 0.5421, 0.5953, 0.5371, 0.6152, 0.5408, 0.614, 0.5474, 0.5943, 0.5438, 0.4015, 0.5492, 0.4428, 0.5495, 0.4423, 0.5556, 0.4014, 0.5554, 0.4015, 0.5431, 0.4434, 0.5434, 0.4428, 0.5495, 0.4015, 0.5492, 0.5962, 0.5305, 0.6164, 0.5341, 0.6152, 0.5408, 0.5953, 0.5371, 0.5463, 0.5294, 0.576, 0.5268, 0.5753, 0.5334, 0.5464, 0.5357, 0.576, 0.5268, 0.5962, 0.5305, 0.5953, 0.5371, 0.5753, 0.5334, 0.5166, 0.532, 0.5463, 0.5294, 0.5464, 0.5357, 0.5174, 0.538, 0.5174, 0.538, 0.5464, 0.5357, 0.5464, 0.5421, 0.5183, 0.5441, 0.5199, 0.5563, 0.5466, 0.5549, 0.5445, 0.565, 0.5168, 0.567, 0.4996, 0.5094, 0.5398, 0.4938, 0.5431, 0.5116, 0.5081, 0.5207, 0.5192, 0.6024, 0.5439, 0.5989, 0.5452, 0.6227, 0.5246, 0.627, 0.5843, 0.6976, 0.5696, 0.6944, 0.5723, 0.681, 0.5871, 0.6842, 0.1703, 0.8802, 0.1287, 0.8684, 0.1284, 0.8545, 0.1703, 0.865, 0.1703, 0.6717, 0.127, 0.6713, 0.1277, 0.6057, 0.1709, 0.6052, 0.09581, 0.7857, 0.05261, 0.7871, 0.09285, 0.7697, 0.1599, 0.7694, 0.1599, 0.7547, 0.0925, 0.7527, 0.09216, 0.7357, 0.1599, 0.74, 0.5246, 0.627, 0.5452, 0.6227, 0.5478, 0.6704, 0.5355, 0.6764, 0.5696, 0.6944, 0.555, 0.6912, 0.5576, 0.6777, 0.5723, 0.681, 0.5183, 0.5441, 0.5464, 0.5421, 0.5466, 0.5549, 0.5199, 0.5563, 0.5168, 0.567, 0.5445, 0.565, 0.5425, 0.5751, 0.5137, 0.5777, 0.4954, 0.4885, 0.5354, 0.4704, 0.5398, 0.4938, 0.4996, 0.5094, 0.5081, 0.5207, 0.5431, 0.5116, 0.5463, 0.5294, 0.5166, 0.532, 0.4303, 0.2077, 0.4082, 0.2078, 0.4082, 0.2036, 0.4303, 0.2035, 0.4836, 0.2148, 0.4524, 0.2076, 0.4524, 0.2034, 0.4837, 0.2105, 0.648, 0.2096, 0.6256, 0.2058, 0.6263, 0.2016, 0.6487, 0.2053, 0.6703, 0.2133, 0.648, 0.2096, 0.6487, 0.2053, 0.6711, 0.2091, 0.1703, 0.865, 0.1284, 0.8545, 0.1278, 0.8266, 0.1703, 0.8346, 0.007918, 0.7122, 0.05103, 0.7154, 0.09216, 0.7357, 0.02447, 0.7314, 0.515, 0.2177, 0.4837, 0.2105, 0.4837, 0.2063, 0.515, 0.2133, 0.1808, 0.9097, 0.1764, 0.9425, 0.1645, 0.9382, 0.1703, 0.8954, 0.523, 0.233, 0.4882, 0.2298, 0.4836, 0.2148, 0.5149, 0.222, 0.5403, 0.3345, 0.5451, 0.3582, 0.5086, 0.3655, 0.5039, 0.3418, 0.4828, 0.4258, 0.4722, 0.3728, 0.5086, 0.3655, 0.5222, 0.4002, 0.5393, 0.3034, 0.4983, 0.3012, 0.4975, 0.2843, 0.543, 0.296, 0.537, 0.27, 0.4952, 0.2646, 0.4928, 0.2449, 0.5311, 0.244, 0.5379, 0.3227, 0.5403, 0.3345, 0.5039, 0.3418, 0.5015, 0.33, 0.646, 0.3584, 0.6237, 0.3547, 0.6277, 0.3308, 0.65, 0.3345, 0.5015, 0.33, 0.5039, 0.3418, 0.4675, 0.3492, 0.4651, 0.3373, 0.6237, 0.3547, 0.6013, 0.3509, 0.6053, 0.327, 0.6277, 0.3308, 0.4991, 0.3182, 0.5015, 0.33, 0.4651, 0.3373, 0.4627, 0.3255, 0.5355, 0.3109, 0.5379, 0.3227, 0.5015, 0.33, 0.4991, 0.3182, 0.65, 0.3345, 0.6277, 0.3308, 0.6297, 0.3188, 0.652, 0.3226, 0.6277, 0.3308, 0.6053, 0.327, 0.6073, 0.3151, 0.6297, 0.3188, 0.4828, 0.4258, 0.5222, 0.4002, 0.531, 0.447, 0.4912, 0.4676, 0.6422, 0.3815, 0.6335, 0.4336, 0.6111, 0.4298, 0.6198, 0.3778, 0.6198, 0.3778, 0.6111, 0.4298, 0.5887, 0.4261, 0.5974, 0.374, 0.5222, 0.4002, 0.5615, 0.3747, 0.5708, 0.4264, 0.531, 0.447, 0.1703, 0.8954, 0.129, 0.8824, 0.1287, 0.8684, 0.1703, 0.8802, 0.4912, 0.4676, 0.531, 0.447, 0.5354, 0.4704, 0.4954, 0.4885, 0.6335, 0.4336, 0.6291, 0.4596, 0.6067, 0.4558, 0.6111, 0.4298, 0.6111, 0.4298, 0.6067, 0.4558, 0.5844, 0.4521, 0.5887, 0.4261, 0.531, 0.447, 0.5708, 0.4264, 0.5754, 0.4522, 0.5354, 0.4704, 0.5137, 0.5777, 0.5425, 0.5751, 0.5439, 0.5989, 0.5192, 0.6024, 0.5897, 0.5761, 0.6081, 0.5797, 0.6036, 0.6025, 0.586, 0.599, 0.5425, 0.5751, 0.5713, 0.5725, 0.5685, 0.5955, 0.5439, 0.5989, 0.5713, 0.5725, 0.5897, 0.5761, 0.586, 0.599, 0.5685, 0.5955, 0.5355, 0.3109, 0.4991, 0.3182, 0.4983, 0.3012, 0.5393, 0.3034, 0.654, 0.3106, 0.6317, 0.3069, 0.6331, 0.2986, 0.6554, 0.3024, 0.4991, 0.3182, 0.4627, 0.3255, 0.4574, 0.299, 0.4983, 0.3012, 0.6317, 0.3069, 0.6093, 0.3031, 0.6107, 0.2949, 0.6331, 0.2986, 0.543, 0.296, 0.4975, 0.2843, 0.4952, 0.2646, 0.537, 0.27, 0.6568, 0.2942, 0.6344, 0.2904, 0.6389, 0.264, 0.6612, 0.2678, 0.4521, 0.2726, 0.4301, 0.2717, 0.4309, 0.2587, 0.4533, 0.2592, 0.4301, 0.2717, 0.4082, 0.2709, 0.4084, 0.2582, 0.4309, 0.2587, 0.6344, 0.2904, 0.6121, 0.2867, 0.6165, 0.2603, 0.6389, 0.264, 0.4975, 0.2843, 0.4521, 0.2726, 0.4533, 0.2592, 0.4952, 0.2646, 0.5311, 0.244, 0.4928, 0.2449, 0.4905, 0.2374, 0.527, 0.2385, 0.6656, 0.2414, 0.6433, 0.2376, 0.6445, 0.2306, 0.6668, 0.2343, 0.4545, 0.2458, 0.4316, 0.2457, 0.4313, 0.2362, 0.454, 0.2362, 0.4316, 0.2457, 0.4087, 0.2456, 0.4086, 0.2361, 0.4313, 0.2362, 0.6433, 0.2376, 0.6209, 0.2339, 0.6221, 0.2269, 0.6445, 0.2306, 0.4928, 0.2449, 0.4545, 0.2458, 0.454, 0.2362, 0.4905, 0.2374, 0.1599, 0.7694, 0.09285, 0.7697, 0.0925, 0.7527, 0.1599, 0.7547, 0.3268, 0.7484, 0.299, 0.7484, 0.299, 0.7224, 0.3268, 0.7224, 0.2264, 0.7694, 0.1931, 0.7694, 0.1931, 0.7547, 0.2264, 0.7547, 0.2713, 0.6963, 0.2713, 0.7224, 0.2704, 0.7224, 0.2704, 0.6963, 0.1931, 0.7694, 0.1599, 0.7694, 0.1599, 0.7547, 0.1931, 0.7547, 0.09285, 0.7697, 0.02584, 0.77, 0.02515, 0.7507, 0.0925, 0.7527, 0.299, 0.7484, 0.2713, 0.7484, 0.2713, 0.7224, 0.299, 0.7224, 0.002114, 0.7771, 0.001112, 0.7508, 0.02515, 0.7507, 0.02584, 0.77])
me_cube_001.materials.append(mat_material)
me_cube_001.use_remesh_preserve_volume = False
me_cube_001.use_remesh_preserve_attributes = False
me_cube_001.use_mirror_vertex_groups = False
me_cube_001.update()

# ---- objects
ob_cube = bpy.data.objects.new('Cube', me_cube)
ob_camera = bpy.data.objects.new('Camera', cam_camera)
ob_cube_001 = bpy.data.objects.new('Cube.001', me_cube_001)

# ---- transforms, parenting, visibility, modifiers, constraints
ob_cube.location = (1.974, 0.0, 0.0)
ob_cube.lock_rotations_4d = False
ob_cube.empty_display_type = 'ARROWS'
ob_cube.lineart.crease_threshold = 0.0
_m = ob_cube.modifiers.new('Mirror', 'MIRROR')
_m.use_axis = (True, True, False)
_m.use_clip = True
ob_camera.location = (7.481, -6.508, 5.344)
ob_camera.rotation_euler = (1.109, 0.0, 0.8149)
ob_camera.lock_rotations_4d = False
ob_camera.empty_display_type = 'ARROWS'
ob_camera.color = (0.0, 0.0, 0.0, 0.0)
ob_camera.display_type = 'WIRE'
ob_camera.lineart.crease_threshold = 0.0
ob_cube_001.location = (0.1188, 0.0, 0.0)
ob_cube_001.lock_rotations_4d = False
ob_cube_001.empty_display_type = 'ARROWS'
ob_cube_001.lineart.crease_threshold = 0.0
_m = ob_cube_001.modifiers.new('Mirror', 'MIRROR')
_m.use_axis = (True, True, False)
_m.use_clip = True
_m = ob_cube_001.modifiers.new('Subsurf', 'SUBSURF')
_m.uv_smooth = 'PRESERVE_CORNERS'
_m.quality = 2
_m.levels = 3
_m.show_only_control_edges = False

# ---- collection membership
col_collection_1.objects.link(ob_cube)
col_collection_1.objects.link(ob_camera)
col_collection_2.objects.link(ob_cube_001)

# ---- scene / render settings (as saved in the file)
scene.camera = ob_camera
scene.frame_start = 1; scene.frame_end = 250; scene.frame_set(1)
scene.render.engine = 'CYCLES'
scene.render.resolution_percentage = 50
scene.render.dither_intensity = 0.0
scene.render.use_border = True
scene.render.use_bake_selected_to_active = True
scene.cycles.use_denoising = False
scene.cycles.samples = 128
scene.cycles.sampling_pattern = 'TABULATED_SOBOL'
scene.cycles.use_adaptive_sampling = False
scene.cycles.use_light_tree = False
scene.cycles.blur_glossy = 0.0
scene.cycles.sample_clamp_indirect = 0.0
scene.cycles.bake_type = 'NORMAL'
scene.view_settings.view_transform = 'Standard'
bpy.context.view_layer.update()

# ---- added for rendering (the .blend has no usable light): sun
light_auto_sun = bpy.data.lights.new('AutoSun', 'SUN')
light_auto_sun.energy = 3.0
light_auto_sun.angle = 0.0523599
ob_auto_sun = bpy.data.objects.new('AutoSun', light_auto_sun)
scene.collection.objects.link(ob_auto_sun)
ob_auto_sun.rotation_euler = (0.872665, 0.174533, 0.523599)
bpy.context.view_layer.update()
